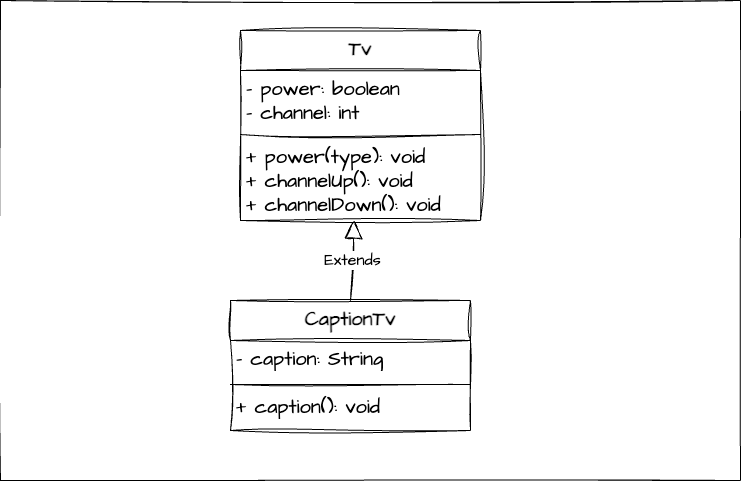

The diagram above was exported from draw.io. Its source (the exported page's mxGraphModel, read from the mxfile embedded in the PNG):
<mxGraphModel dx="954" dy="616" grid="1" gridSize="10" guides="1" tooltips="1" connect="1" arrows="1" fold="1" page="1" pageScale="1" pageWidth="827" pageHeight="1169" math="0" shadow="0">
  <root>
    <mxCell id="WIyWlLk6GJQsqaUBKTNV-0" />
    <mxCell id="WIyWlLk6GJQsqaUBKTNV-1" parent="WIyWlLk6GJQsqaUBKTNV-0" />
    <mxCell id="ADJQ52NzMD1DRK7QJZSC-9" value="" style="rounded=0;whiteSpace=wrap;html=1;sketch=1;hachureGap=4;jiggle=2;curveFitting=1;fontFamily=Architects Daughter;fontSource=https%3A%2F%2Ffonts.googleapis.com%2Fcss%3Ffamily%3DArchitects%2BDaughter;fontSize=20;" vertex="1" parent="WIyWlLk6GJQsqaUBKTNV-1">
      <mxGeometry x="50" y="30" width="740" height="480" as="geometry" />
    </mxCell>
    <mxCell id="ADJQ52NzMD1DRK7QJZSC-0" value="Tv" style="swimlane;fontStyle=1;align=center;verticalAlign=top;childLayout=stackLayout;horizontal=1;startSize=40;horizontalStack=0;resizeParent=1;resizeParentMax=0;resizeLast=0;collapsible=1;marginBottom=0;whiteSpace=wrap;html=1;sketch=1;hachureGap=4;jiggle=2;curveFitting=1;fontFamily=Architects Daughter;fontSource=https%3A%2F%2Ffonts.googleapis.com%2Fcss%3Ffamily%3DArchitects%2BDaughter;fontSize=20;" vertex="1" parent="WIyWlLk6GJQsqaUBKTNV-1">
      <mxGeometry x="290" y="60" width="240" height="190" as="geometry" />
    </mxCell>
    <mxCell id="ADJQ52NzMD1DRK7QJZSC-1" value="- power: boolean&lt;br&gt;- channel: int" style="text;strokeColor=none;fillColor=none;align=left;verticalAlign=top;spacingLeft=4;spacingRight=4;overflow=hidden;rotatable=0;points=[[0,0.5],[1,0.5]];portConstraint=eastwest;whiteSpace=wrap;html=1;fontSize=20;fontFamily=Architects Daughter;" vertex="1" parent="ADJQ52NzMD1DRK7QJZSC-0">
      <mxGeometry y="40" width="240" height="60" as="geometry" />
    </mxCell>
    <mxCell id="ADJQ52NzMD1DRK7QJZSC-2" value="" style="line;strokeWidth=1;fillColor=none;align=left;verticalAlign=middle;spacingTop=-1;spacingLeft=3;spacingRight=3;rotatable=0;labelPosition=right;points=[];portConstraint=eastwest;strokeColor=inherit;sketch=1;hachureGap=4;jiggle=2;curveFitting=1;fontFamily=Architects Daughter;fontSource=https%3A%2F%2Ffonts.googleapis.com%2Fcss%3Ffamily%3DArchitects%2BDaughter;fontSize=20;" vertex="1" parent="ADJQ52NzMD1DRK7QJZSC-0">
      <mxGeometry y="100" width="240" height="8" as="geometry" />
    </mxCell>
    <mxCell id="ADJQ52NzMD1DRK7QJZSC-3" value="+ power(type): void&lt;br&gt;+ channelUp(): void&lt;br&gt;+ channelDown(): void" style="text;strokeColor=none;fillColor=none;align=left;verticalAlign=top;spacingLeft=4;spacingRight=4;overflow=hidden;rotatable=0;points=[[0,0.5],[1,0.5]];portConstraint=eastwest;whiteSpace=wrap;html=1;fontSize=20;fontFamily=Architects Daughter;" vertex="1" parent="ADJQ52NzMD1DRK7QJZSC-0">
      <mxGeometry y="108" width="240" height="82" as="geometry" />
    </mxCell>
    <mxCell id="ADJQ52NzMD1DRK7QJZSC-4" value="CaptionTv" style="swimlane;fontStyle=1;align=center;verticalAlign=top;childLayout=stackLayout;horizontal=1;startSize=40;horizontalStack=0;resizeParent=1;resizeParentMax=0;resizeLast=0;collapsible=1;marginBottom=0;whiteSpace=wrap;html=1;sketch=1;hachureGap=4;jiggle=2;curveFitting=1;fontFamily=Architects Daughter;fontSource=https%3A%2F%2Ffonts.googleapis.com%2Fcss%3Ffamily%3DArchitects%2BDaughter;fontSize=20;" vertex="1" parent="WIyWlLk6GJQsqaUBKTNV-1">
      <mxGeometry x="280" y="330" width="240" height="130" as="geometry" />
    </mxCell>
    <mxCell id="ADJQ52NzMD1DRK7QJZSC-5" value="- caption: String" style="text;strokeColor=none;fillColor=none;align=left;verticalAlign=top;spacingLeft=4;spacingRight=4;overflow=hidden;rotatable=0;points=[[0,0.5],[1,0.5]];portConstraint=eastwest;whiteSpace=wrap;html=1;fontSize=20;fontFamily=Architects Daughter;" vertex="1" parent="ADJQ52NzMD1DRK7QJZSC-4">
      <mxGeometry y="40" width="240" height="40" as="geometry" />
    </mxCell>
    <mxCell id="ADJQ52NzMD1DRK7QJZSC-6" value="" style="line;strokeWidth=1;fillColor=none;align=left;verticalAlign=middle;spacingTop=-1;spacingLeft=3;spacingRight=3;rotatable=0;labelPosition=right;points=[];portConstraint=eastwest;strokeColor=inherit;sketch=1;hachureGap=4;jiggle=2;curveFitting=1;fontFamily=Architects Daughter;fontSource=https%3A%2F%2Ffonts.googleapis.com%2Fcss%3Ffamily%3DArchitects%2BDaughter;fontSize=20;" vertex="1" parent="ADJQ52NzMD1DRK7QJZSC-4">
      <mxGeometry y="80" width="240" height="8" as="geometry" />
    </mxCell>
    <mxCell id="ADJQ52NzMD1DRK7QJZSC-7" value="+ caption(): void" style="text;strokeColor=none;fillColor=none;align=left;verticalAlign=top;spacingLeft=4;spacingRight=4;overflow=hidden;rotatable=0;points=[[0,0.5],[1,0.5]];portConstraint=eastwest;whiteSpace=wrap;html=1;fontSize=20;fontFamily=Architects Daughter;" vertex="1" parent="ADJQ52NzMD1DRK7QJZSC-4">
      <mxGeometry y="88" width="240" height="42" as="geometry" />
    </mxCell>
    <mxCell id="ADJQ52NzMD1DRK7QJZSC-8" value="Extends" style="endArrow=block;endSize=16;endFill=0;html=1;rounded=0;sketch=1;hachureGap=4;jiggle=2;curveFitting=1;fontFamily=Architects Daughter;fontSource=https%3A%2F%2Ffonts.googleapis.com%2Fcss%3Ffamily%3DArchitects%2BDaughter;fontSize=16;exitX=0.5;exitY=0;exitDx=0;exitDy=0;entryX=0.475;entryY=1;entryDx=0;entryDy=0;entryPerimeter=0;" edge="1" parent="WIyWlLk6GJQsqaUBKTNV-1" source="ADJQ52NzMD1DRK7QJZSC-4" target="ADJQ52NzMD1DRK7QJZSC-3">
      <mxGeometry width="160" relative="1" as="geometry">
        <mxPoint x="500" y="280" as="sourcePoint" />
        <mxPoint x="660" y="280" as="targetPoint" />
      </mxGeometry>
    </mxCell>
  </root>
</mxGraphModel>